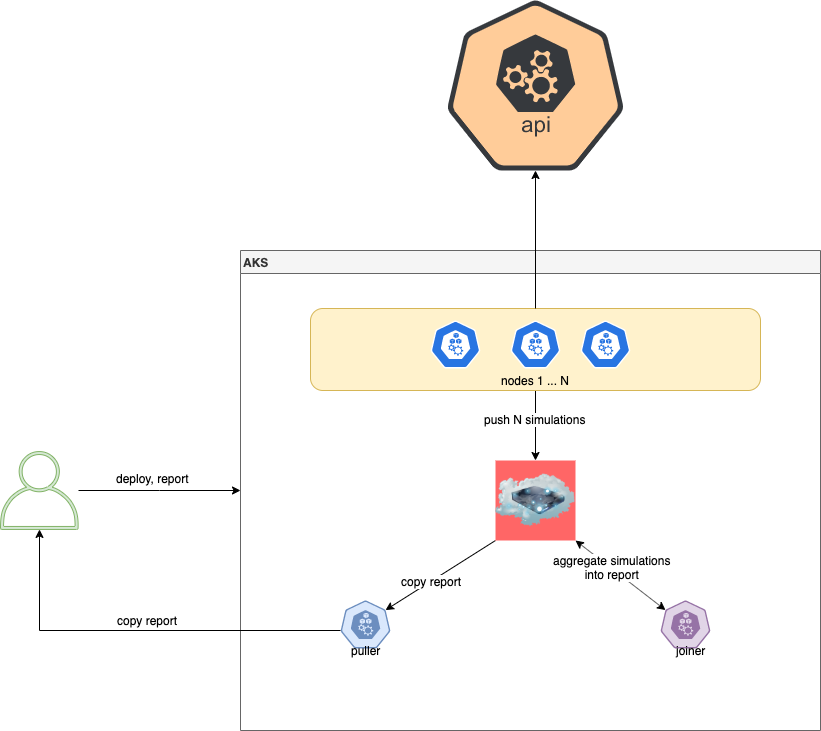

The diagram above was exported from draw.io. Its source (the exported page's mxGraphModel, read from the mxfile embedded in the PNG):
<mxGraphModel dx="1106" dy="1946" grid="1" gridSize="10" guides="1" tooltips="1" connect="1" arrows="1" fold="1" page="1" pageScale="1" pageWidth="827" pageHeight="1169" math="0" shadow="0">
  <root>
    <mxCell id="0" />
    <mxCell id="1" parent="0" />
    <mxCell id="SkX2tg7nt5-fLsNqPxcJ-17" style="edgeStyle=orthogonalEdgeStyle;rounded=0;orthogonalLoop=1;jettySize=auto;html=1;entryX=0;entryY=0.5;entryDx=0;entryDy=0;" parent="1" source="SkX2tg7nt5-fLsNqPxcJ-1" target="SkX2tg7nt5-fLsNqPxcJ-2" edge="1">
      <mxGeometry relative="1" as="geometry" />
    </mxCell>
    <mxCell id="SkX2tg7nt5-fLsNqPxcJ-1" value="" style="outlineConnect=0;fillColor=#d5e8d4;strokeColor=#82b366;dashed=0;verticalLabelPosition=bottom;verticalAlign=top;align=center;html=1;fontSize=12;fontStyle=0;aspect=fixed;pointerEvents=1;shape=mxgraph.aws4.user;" parent="1" vertex="1">
      <mxGeometry x="90" y="291" width="78" height="78" as="geometry" />
    </mxCell>
    <mxCell id="SkX2tg7nt5-fLsNqPxcJ-2" value="AKS" style="swimlane;align=left;fillColor=#f5f5f5;strokeColor=#666666;fontColor=#333333;" parent="1" vertex="1">
      <mxGeometry x="330" y="90" width="580" height="480" as="geometry" />
    </mxCell>
    <mxCell id="SkX2tg7nt5-fLsNqPxcJ-13" style="edgeStyle=orthogonalEdgeStyle;rounded=0;orthogonalLoop=1;jettySize=auto;html=1;exitX=0.5;exitY=1;exitDx=0;exitDy=0;" parent="SkX2tg7nt5-fLsNqPxcJ-2" source="SkX2tg7nt5-fLsNqPxcJ-11" target="SkX2tg7nt5-fLsNqPxcJ-9" edge="1">
      <mxGeometry relative="1" as="geometry" />
    </mxCell>
    <mxCell id="SkX2tg7nt5-fLsNqPxcJ-24" value="push N simulations" style="text;html=1;align=center;verticalAlign=middle;resizable=0;points=[];;labelBackgroundColor=#ffffff;" parent="SkX2tg7nt5-fLsNqPxcJ-13" vertex="1" connectable="0">
      <mxGeometry x="-0.2" y="-1" relative="1" as="geometry">
        <mxPoint as="offset" />
      </mxGeometry>
    </mxCell>
    <mxCell id="SkX2tg7nt5-fLsNqPxcJ-11" value="&lt;div&gt;&lt;br&gt;&lt;/div&gt;" style="rounded=1;whiteSpace=wrap;html=1;align=left;fillColor=#fff2cc;strokeColor=#d6b656;" parent="SkX2tg7nt5-fLsNqPxcJ-2" vertex="1">
      <mxGeometry x="70" y="58" width="450" height="82" as="geometry" />
    </mxCell>
    <mxCell id="SkX2tg7nt5-fLsNqPxcJ-3" value="" style="html=1;dashed=0;whitespace=wrap;fillColor=#2875E2;strokeColor=#ffffff;points=[[0.005,0.63,0],[0.1,0.2,0],[0.9,0.2,0],[0.5,0,0],[0.995,0.63,0],[0.72,0.99,0],[0.5,1,0],[0.28,0.99,0]];shape=mxgraph.kubernetes.icon;prIcon=node" parent="SkX2tg7nt5-fLsNqPxcJ-2" vertex="1">
      <mxGeometry x="190" y="70" width="50" height="48" as="geometry" />
    </mxCell>
    <mxCell id="SkX2tg7nt5-fLsNqPxcJ-4" value="" style="html=1;dashed=0;whitespace=wrap;fillColor=#2875E2;strokeColor=#ffffff;points=[[0.005,0.63,0],[0.1,0.2,0],[0.9,0.2,0],[0.5,0,0],[0.995,0.63,0],[0.72,0.99,0],[0.5,1,0],[0.28,0.99,0]];shape=mxgraph.kubernetes.icon;prIcon=node" parent="SkX2tg7nt5-fLsNqPxcJ-2" vertex="1">
      <mxGeometry x="270" y="70" width="50" height="48" as="geometry" />
    </mxCell>
    <mxCell id="SkX2tg7nt5-fLsNqPxcJ-6" value="" style="html=1;dashed=0;whitespace=wrap;fillColor=#2875E2;strokeColor=#ffffff;points=[[0.005,0.63,0],[0.1,0.2,0],[0.9,0.2,0],[0.5,0,0],[0.995,0.63,0],[0.72,0.99,0],[0.5,1,0],[0.28,0.99,0]];shape=mxgraph.kubernetes.icon;prIcon=node" parent="SkX2tg7nt5-fLsNqPxcJ-2" vertex="1">
      <mxGeometry x="340" y="70" width="50" height="48" as="geometry" />
    </mxCell>
    <mxCell id="SkX2tg7nt5-fLsNqPxcJ-7" value="" style="html=1;dashed=0;whitespace=wrap;fillColor=#e1d5e7;strokeColor=#9673a6;points=[[0.005,0.63,0],[0.1,0.2,0],[0.9,0.2,0],[0.5,0,0],[0.995,0.63,0],[0.72,0.99,0],[0.5,1,0],[0.28,0.99,0]];shape=mxgraph.kubernetes.icon;prIcon=node" parent="SkX2tg7nt5-fLsNqPxcJ-2" vertex="1">
      <mxGeometry x="420" y="350" width="50" height="48" as="geometry" />
    </mxCell>
    <mxCell id="SkX2tg7nt5-fLsNqPxcJ-8" value="" style="html=1;dashed=0;whitespace=wrap;fillColor=#dae8fc;strokeColor=#6c8ebf;points=[[0.005,0.63,0],[0.1,0.2,0],[0.9,0.2,0],[0.5,0,0],[0.995,0.63,0],[0.72,0.99,0],[0.5,1,0],[0.28,0.99,0]];shape=mxgraph.kubernetes.icon;prIcon=node" parent="SkX2tg7nt5-fLsNqPxcJ-2" vertex="1">
      <mxGeometry x="100" y="350" width="50" height="48" as="geometry" />
    </mxCell>
    <mxCell id="SkX2tg7nt5-fLsNqPxcJ-14" style="rounded=0;orthogonalLoop=1;jettySize=auto;html=1;exitX=1;exitY=1;exitDx=0;exitDy=0;entryX=0.1;entryY=0.2;entryDx=0;entryDy=0;entryPerimeter=0;startArrow=classic;startFill=1;" parent="SkX2tg7nt5-fLsNqPxcJ-2" source="SkX2tg7nt5-fLsNqPxcJ-9" target="SkX2tg7nt5-fLsNqPxcJ-7" edge="1">
      <mxGeometry relative="1" as="geometry" />
    </mxCell>
    <mxCell id="SkX2tg7nt5-fLsNqPxcJ-25" value="aggregate simulations&lt;br&gt;into report" style="text;html=1;align=center;verticalAlign=middle;resizable=0;points=[];;labelBackgroundColor=#ffffff;" parent="SkX2tg7nt5-fLsNqPxcJ-14" vertex="1" connectable="0">
      <mxGeometry x="-0.2198" y="1" relative="1" as="geometry">
        <mxPoint x="1" as="offset" />
      </mxGeometry>
    </mxCell>
    <mxCell id="SkX2tg7nt5-fLsNqPxcJ-15" style="rounded=0;orthogonalLoop=1;jettySize=auto;html=1;exitX=0;exitY=1;exitDx=0;exitDy=0;entryX=0.9;entryY=0.2;entryDx=0;entryDy=0;entryPerimeter=0;" parent="SkX2tg7nt5-fLsNqPxcJ-2" source="SkX2tg7nt5-fLsNqPxcJ-9" target="SkX2tg7nt5-fLsNqPxcJ-8" edge="1">
      <mxGeometry relative="1" as="geometry" />
    </mxCell>
    <mxCell id="SkX2tg7nt5-fLsNqPxcJ-26" value="copy report" style="text;html=1;align=center;verticalAlign=middle;resizable=0;points=[];;labelBackgroundColor=#ffffff;" parent="SkX2tg7nt5-fLsNqPxcJ-15" vertex="1" connectable="0">
      <mxGeometry x="0.1678" relative="1" as="geometry">
        <mxPoint as="offset" />
      </mxGeometry>
    </mxCell>
    <mxCell id="SkX2tg7nt5-fLsNqPxcJ-9" value="" style="image;html=1;labelBackgroundColor=#ffffff;image=img/lib/clip_art/networking/Cloud_Storage_128x128.png;strokeWidth=3;imageBackground=#FF6666;" parent="SkX2tg7nt5-fLsNqPxcJ-2" vertex="1">
      <mxGeometry x="255" y="210" width="80" height="80" as="geometry" />
    </mxCell>
    <mxCell id="SkX2tg7nt5-fLsNqPxcJ-12" value="nodes 1 ... N" style="text;html=1;align=center;verticalAlign=middle;resizable=0;points=[];;autosize=1;" parent="SkX2tg7nt5-fLsNqPxcJ-2" vertex="1">
      <mxGeometry x="255" y="120" width="80" height="20" as="geometry" />
    </mxCell>
    <mxCell id="SkX2tg7nt5-fLsNqPxcJ-22" value="puller" style="text;html=1;align=center;verticalAlign=middle;resizable=0;points=[];;autosize=1;" parent="SkX2tg7nt5-fLsNqPxcJ-2" vertex="1">
      <mxGeometry x="105" y="390" width="40" height="20" as="geometry" />
    </mxCell>
    <mxCell id="SkX2tg7nt5-fLsNqPxcJ-21" value="joiner" style="text;html=1;align=center;verticalAlign=middle;resizable=0;points=[];;autosize=1;" parent="SkX2tg7nt5-fLsNqPxcJ-2" vertex="1">
      <mxGeometry x="430" y="390" width="40" height="20" as="geometry" />
    </mxCell>
    <mxCell id="SkX2tg7nt5-fLsNqPxcJ-16" style="edgeStyle=orthogonalEdgeStyle;rounded=0;orthogonalLoop=1;jettySize=auto;html=1;exitX=0.005;exitY=0.63;exitDx=0;exitDy=0;exitPerimeter=0;" parent="1" source="SkX2tg7nt5-fLsNqPxcJ-8" target="SkX2tg7nt5-fLsNqPxcJ-1" edge="1">
      <mxGeometry relative="1" as="geometry" />
    </mxCell>
    <mxCell id="SkX2tg7nt5-fLsNqPxcJ-18" value="deploy, report" style="text;html=1;align=center;verticalAlign=middle;resizable=0;points=[];;autosize=1;" parent="1" vertex="1">
      <mxGeometry x="197" y="308" width="90" height="20" as="geometry" />
    </mxCell>
    <mxCell id="SkX2tg7nt5-fLsNqPxcJ-20" style="edgeStyle=orthogonalEdgeStyle;rounded=0;orthogonalLoop=1;jettySize=auto;html=1;entryX=0.5;entryY=0;entryDx=0;entryDy=0;endArrow=none;endFill=0;startArrow=classic;startFill=1;" parent="1" source="SkX2tg7nt5-fLsNqPxcJ-19" target="SkX2tg7nt5-fLsNqPxcJ-11" edge="1">
      <mxGeometry relative="1" as="geometry" />
    </mxCell>
    <mxCell id="SkX2tg7nt5-fLsNqPxcJ-19" value="" style="html=1;dashed=0;whitespace=wrap;fillColor=#ffcc99;strokeColor=#36393d;points=[[0.005,0.63,0],[0.1,0.2,0],[0.9,0.2,0],[0.5,0,0],[0.995,0.63,0],[0.72,0.99,0],[0.5,1,0],[0.28,0.99,0]];shape=mxgraph.kubernetes.icon;prIcon=api" parent="1" vertex="1">
      <mxGeometry x="507.5" y="-160" width="235" height="170" as="geometry" />
    </mxCell>
    <mxCell id="SkX2tg7nt5-fLsNqPxcJ-29" value="copy report" style="text;html=1;align=center;verticalAlign=middle;resizable=0;points=[];;autosize=1;" parent="1" vertex="1">
      <mxGeometry x="197" y="450" width="80" height="20" as="geometry" />
    </mxCell>
  </root>
</mxGraphModel>